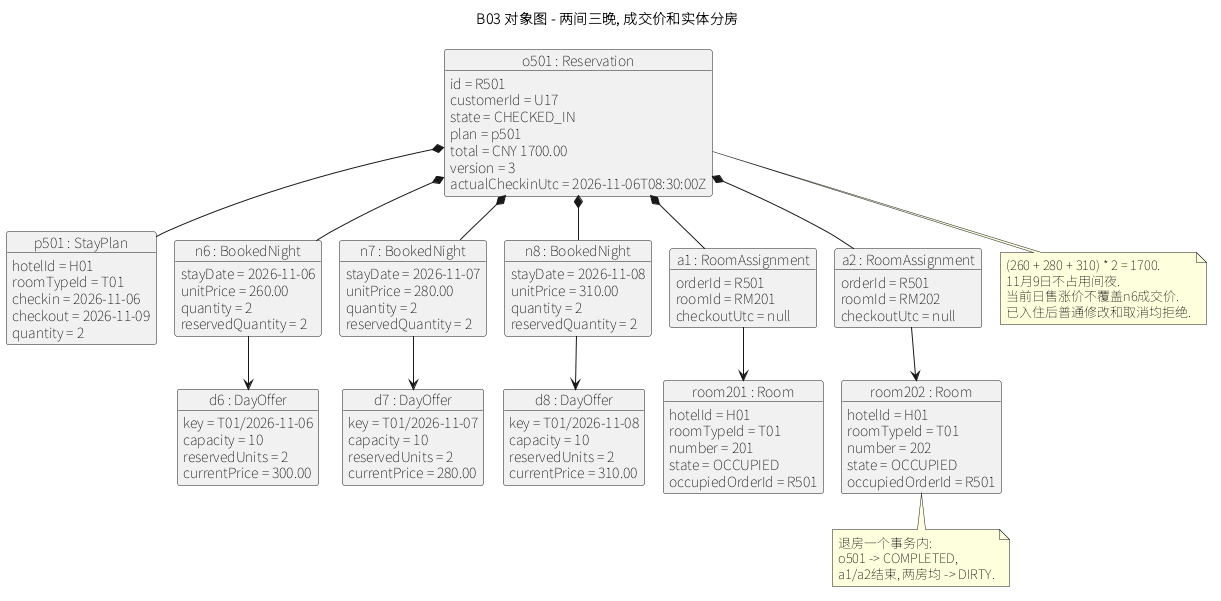

The diagram above was rendered by PlantUML. Its source (embedded in the PNG):
@startuml
!pragma layout smetana
skinparam defaultFontName Noto Sans SC
title B03 对象图 - 两间三晚, 成交价和实体分房
object "o501 : Reservation" as O {
  id = R501
  customerId = U17
  state = CHECKED_IN
  plan = p501
  total = CNY 1700.00
  version = 3
  actualCheckinUtc = 2026-11-06T08:30:00Z
}
object "p501 : StayPlan" as P {
  hotelId = H01
  roomTypeId = T01
  checkin = 2026-11-06
  checkout = 2026-11-09
  quantity = 2
}
object "n6 : BookedNight" as N6 {
  stayDate = 2026-11-06
  unitPrice = 260.00
  quantity = 2
  reservedQuantity = 2
}
object "n7 : BookedNight" as N7 {
  stayDate = 2026-11-07
  unitPrice = 280.00
  quantity = 2
  reservedQuantity = 2
}
object "n8 : BookedNight" as N8 {
  stayDate = 2026-11-08
  unitPrice = 310.00
  quantity = 2
  reservedQuantity = 2
}
object "d6 : DayOffer" as D6 {
  key = T01/2026-11-06
  capacity = 10
  reservedUnits = 2
  currentPrice = 300.00
}
object "d7 : DayOffer" as D7 {
  key = T01/2026-11-07
  capacity = 10
  reservedUnits = 2
  currentPrice = 280.00
}
object "d8 : DayOffer" as D8 {
  key = T01/2026-11-08
  capacity = 10
  reservedUnits = 2
  currentPrice = 310.00
}
object "a1 : RoomAssignment" as A1 {
  orderId = R501
  roomId = RM201
  checkoutUtc = null
}
object "a2 : RoomAssignment" as A2 {
  orderId = R501
  roomId = RM202
  checkoutUtc = null
}
object "room201 : Room" as R201 {
  hotelId = H01
  roomTypeId = T01
  number = 201
  state = OCCUPIED
  occupiedOrderId = R501
}
object "room202 : Room" as R202 {
  hotelId = H01
  roomTypeId = T01
  number = 202
  state = OCCUPIED
  occupiedOrderId = R501
}
O *-- P
O *-- N6
O *-- N7
O *-- N8
N6 --> D6
N7 --> D7
N8 --> D8
O *-- A1
O *-- A2
A1 --> R201
A2 --> R202
note bottom of O
(260 + 280 + 310) * 2 = 1700.
11月9日不占用间夜.
当前日售涨价不覆盖n6成交价.
已入住后普通修改和取消均拒绝.
end note
note bottom of R202
退房一个事务内:
o501 -> COMPLETED,
a1/a2结束, 两房均 -> DIRTY.
end note
@enduml